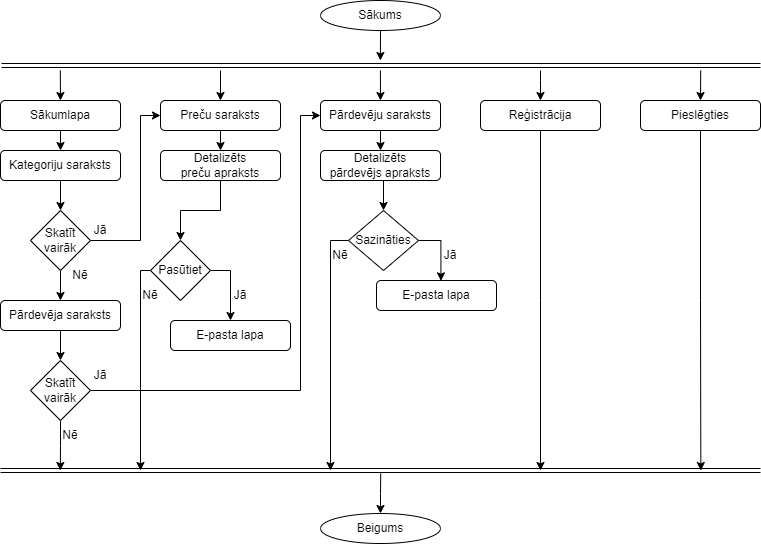

The diagram above was exported from draw.io. Its source (the exported page's mxGraphModel, read from the mxfile embedded in the PNG):
<mxGraphModel dx="-862" dy="1057" grid="1" gridSize="10" guides="1" tooltips="1" connect="1" arrows="1" fold="1" page="1" pageScale="1" pageWidth="827" pageHeight="1169" math="0" shadow="0">
  <root>
    <mxCell id="0" />
    <mxCell id="1" parent="0" />
    <mxCell id="ZueEa4JwpK1PHlFC0IlM-14" style="edgeStyle=orthogonalEdgeStyle;rounded=0;orthogonalLoop=1;jettySize=auto;html=1;exitX=0.5;exitY=1;exitDx=0;exitDy=0;" parent="1" source="ZueEa4JwpK1PHlFC0IlM-2" edge="1">
      <mxGeometry relative="1" as="geometry">
        <mxPoint x="2069.906976744186" y="150" as="targetPoint" />
      </mxGeometry>
    </mxCell>
    <mxCell id="ZueEa4JwpK1PHlFC0IlM-2" value="Sākums" style="ellipse;whiteSpace=wrap;html=1;" parent="1" vertex="1">
      <mxGeometry x="2010" y="90" width="120" height="30" as="geometry" />
    </mxCell>
    <mxCell id="ZueEa4JwpK1PHlFC0IlM-17" style="edgeStyle=orthogonalEdgeStyle;rounded=0;orthogonalLoop=1;jettySize=auto;html=1;exitX=0.5;exitY=0;exitDx=0;exitDy=0;endArrow=none;endFill=0;startArrow=classic;startFill=1;" parent="1" source="ZueEa4JwpK1PHlFC0IlM-3" edge="1">
      <mxGeometry relative="1" as="geometry">
        <mxPoint x="1749.8139534883721" y="160" as="targetPoint" />
      </mxGeometry>
    </mxCell>
    <mxCell id="ZueEa4JwpK1PHlFC0IlM-41" style="edgeStyle=orthogonalEdgeStyle;rounded=0;orthogonalLoop=1;jettySize=auto;html=1;exitX=0.5;exitY=1;exitDx=0;exitDy=0;entryX=0.5;entryY=0;entryDx=0;entryDy=0;" parent="1" source="ZueEa4JwpK1PHlFC0IlM-3" target="ZueEa4JwpK1PHlFC0IlM-19" edge="1">
      <mxGeometry relative="1" as="geometry" />
    </mxCell>
    <mxCell id="ZueEa4JwpK1PHlFC0IlM-3" value="Sākumlapa" style="rounded=1;whiteSpace=wrap;html=1;" parent="1" vertex="1">
      <mxGeometry x="1690" y="190" width="120" height="30" as="geometry" />
    </mxCell>
    <mxCell id="ZueEa4JwpK1PHlFC0IlM-16" style="edgeStyle=orthogonalEdgeStyle;rounded=0;orthogonalLoop=1;jettySize=auto;html=1;exitX=0.5;exitY=0;exitDx=0;exitDy=0;endArrow=none;endFill=0;startArrow=classic;startFill=1;" parent="1" source="ZueEa4JwpK1PHlFC0IlM-5" edge="1">
      <mxGeometry relative="1" as="geometry">
        <mxPoint x="1910" y="160" as="targetPoint" />
      </mxGeometry>
    </mxCell>
    <mxCell id="ZueEa4JwpK1PHlFC0IlM-42" style="edgeStyle=orthogonalEdgeStyle;rounded=0;orthogonalLoop=1;jettySize=auto;html=1;exitX=0.5;exitY=1;exitDx=0;exitDy=0;entryX=0.5;entryY=0;entryDx=0;entryDy=0;" parent="1" source="ZueEa4JwpK1PHlFC0IlM-5" target="ZueEa4JwpK1PHlFC0IlM-23" edge="1">
      <mxGeometry relative="1" as="geometry" />
    </mxCell>
    <mxCell id="ZueEa4JwpK1PHlFC0IlM-5" value="Preču saraksts" style="rounded=1;whiteSpace=wrap;html=1;" parent="1" vertex="1">
      <mxGeometry x="1850" y="190" width="120" height="30" as="geometry" />
    </mxCell>
    <mxCell id="ZueEa4JwpK1PHlFC0IlM-15" style="edgeStyle=orthogonalEdgeStyle;rounded=0;orthogonalLoop=1;jettySize=auto;html=1;exitX=0.5;exitY=0;exitDx=0;exitDy=0;endArrow=none;endFill=0;startArrow=classic;startFill=1;" parent="1" source="ZueEa4JwpK1PHlFC0IlM-6" edge="1">
      <mxGeometry relative="1" as="geometry">
        <mxPoint x="2069.906976744186" y="160" as="targetPoint" />
      </mxGeometry>
    </mxCell>
    <mxCell id="ZueEa4JwpK1PHlFC0IlM-51" style="edgeStyle=orthogonalEdgeStyle;rounded=0;orthogonalLoop=1;jettySize=auto;html=1;exitX=0.5;exitY=1;exitDx=0;exitDy=0;entryX=0.5;entryY=0;entryDx=0;entryDy=0;" parent="1" source="ZueEa4JwpK1PHlFC0IlM-6" target="ZueEa4JwpK1PHlFC0IlM-50" edge="1">
      <mxGeometry relative="1" as="geometry" />
    </mxCell>
    <mxCell id="ZueEa4JwpK1PHlFC0IlM-6" value="Pārdevēju saraksts" style="rounded=1;whiteSpace=wrap;html=1;" parent="1" vertex="1">
      <mxGeometry x="2010" y="190" width="120" height="30" as="geometry" />
    </mxCell>
    <mxCell id="ZueEa4JwpK1PHlFC0IlM-18" style="edgeStyle=orthogonalEdgeStyle;rounded=0;orthogonalLoop=1;jettySize=auto;html=1;exitX=0.5;exitY=0;exitDx=0;exitDy=0;endArrow=none;endFill=0;startArrow=classic;startFill=1;" parent="1" source="ZueEa4JwpK1PHlFC0IlM-7" edge="1">
      <mxGeometry relative="1" as="geometry">
        <mxPoint x="2230" y="160" as="targetPoint" />
        <Array as="points">
          <mxPoint x="2230" y="170" />
          <mxPoint x="2230" y="170" />
        </Array>
      </mxGeometry>
    </mxCell>
    <mxCell id="ZueEa4JwpK1PHlFC0IlM-64" style="edgeStyle=orthogonalEdgeStyle;rounded=0;orthogonalLoop=1;jettySize=auto;html=1;exitX=0.5;exitY=1;exitDx=0;exitDy=0;" parent="1" source="ZueEa4JwpK1PHlFC0IlM-7" edge="1">
      <mxGeometry relative="1" as="geometry">
        <mxPoint x="2230" y="560" as="targetPoint" />
      </mxGeometry>
    </mxCell>
    <mxCell id="ZueEa4JwpK1PHlFC0IlM-7" value="Reģistrācija" style="rounded=1;whiteSpace=wrap;html=1;" parent="1" vertex="1">
      <mxGeometry x="2170" y="190" width="120" height="30" as="geometry" />
    </mxCell>
    <mxCell id="ZueEa4JwpK1PHlFC0IlM-13" value="" style="shape=link;html=1;rounded=0;" parent="1" edge="1">
      <mxGeometry width="100" relative="1" as="geometry">
        <mxPoint x="1691" y="155" as="sourcePoint" />
        <mxPoint x="2450" y="155" as="targetPoint" />
      </mxGeometry>
    </mxCell>
    <mxCell id="ZueEa4JwpK1PHlFC0IlM-29" style="edgeStyle=orthogonalEdgeStyle;rounded=0;orthogonalLoop=1;jettySize=auto;html=1;exitX=0.5;exitY=1;exitDx=0;exitDy=0;entryX=0.5;entryY=0;entryDx=0;entryDy=0;" parent="1" source="ZueEa4JwpK1PHlFC0IlM-19" target="ZueEa4JwpK1PHlFC0IlM-28" edge="1">
      <mxGeometry relative="1" as="geometry" />
    </mxCell>
    <mxCell id="ZueEa4JwpK1PHlFC0IlM-19" value="Kategoriju saraksts" style="rounded=1;whiteSpace=wrap;html=1;" parent="1" vertex="1">
      <mxGeometry x="1690" y="240" width="120" height="30" as="geometry" />
    </mxCell>
    <mxCell id="ZueEa4JwpK1PHlFC0IlM-37" style="edgeStyle=orthogonalEdgeStyle;rounded=0;orthogonalLoop=1;jettySize=auto;html=1;exitX=0.5;exitY=1;exitDx=0;exitDy=0;entryX=0.5;entryY=0;entryDx=0;entryDy=0;" parent="1" source="ZueEa4JwpK1PHlFC0IlM-20" target="ZueEa4JwpK1PHlFC0IlM-34" edge="1">
      <mxGeometry relative="1" as="geometry" />
    </mxCell>
    <mxCell id="ZueEa4JwpK1PHlFC0IlM-20" value="Pārdevēja saraksts" style="rounded=1;whiteSpace=wrap;html=1;" parent="1" vertex="1">
      <mxGeometry x="1690" y="390" width="120" height="30" as="geometry" />
    </mxCell>
    <mxCell id="ZueEa4JwpK1PHlFC0IlM-43" style="edgeStyle=orthogonalEdgeStyle;rounded=0;orthogonalLoop=1;jettySize=auto;html=1;exitX=0.5;exitY=1;exitDx=0;exitDy=0;entryX=0.5;entryY=0;entryDx=0;entryDy=0;" parent="1" source="ZueEa4JwpK1PHlFC0IlM-23" target="ZueEa4JwpK1PHlFC0IlM-25" edge="1">
      <mxGeometry relative="1" as="geometry" />
    </mxCell>
    <mxCell id="ZueEa4JwpK1PHlFC0IlM-23" value="Detalizēts&lt;br/&gt;preču apraksts" style="rounded=1;whiteSpace=wrap;html=1;" parent="1" vertex="1">
      <mxGeometry x="1850" y="240" width="120" height="30" as="geometry" />
    </mxCell>
    <mxCell id="ZueEa4JwpK1PHlFC0IlM-46" style="edgeStyle=orthogonalEdgeStyle;rounded=0;orthogonalLoop=1;jettySize=auto;html=1;exitX=0;exitY=0.5;exitDx=0;exitDy=0;" parent="1" source="ZueEa4JwpK1PHlFC0IlM-25" edge="1">
      <mxGeometry relative="1" as="geometry">
        <mxPoint x="1830" y="560" as="targetPoint" />
        <Array as="points">
          <mxPoint x="1830" y="360" />
        </Array>
      </mxGeometry>
    </mxCell>
    <mxCell id="ZueEa4JwpK1PHlFC0IlM-48" style="edgeStyle=orthogonalEdgeStyle;rounded=0;orthogonalLoop=1;jettySize=auto;html=1;exitX=1;exitY=0.5;exitDx=0;exitDy=0;" parent="1" source="ZueEa4JwpK1PHlFC0IlM-25" target="ZueEa4JwpK1PHlFC0IlM-45" edge="1">
      <mxGeometry relative="1" as="geometry" />
    </mxCell>
    <mxCell id="ZueEa4JwpK1PHlFC0IlM-25" value="Pasūtiet" style="rhombus;whiteSpace=wrap;html=1;" parent="1" vertex="1">
      <mxGeometry x="1840" y="330" width="60" height="60" as="geometry" />
    </mxCell>
    <mxCell id="ZueEa4JwpK1PHlFC0IlM-30" style="edgeStyle=orthogonalEdgeStyle;rounded=0;orthogonalLoop=1;jettySize=auto;html=1;exitX=1;exitY=0.5;exitDx=0;exitDy=0;entryX=0;entryY=0.5;entryDx=0;entryDy=0;" parent="1" source="ZueEa4JwpK1PHlFC0IlM-28" target="ZueEa4JwpK1PHlFC0IlM-5" edge="1">
      <mxGeometry relative="1" as="geometry">
        <Array as="points">
          <mxPoint x="1830" y="330" />
          <mxPoint x="1830" y="205" />
        </Array>
      </mxGeometry>
    </mxCell>
    <mxCell id="ZueEa4JwpK1PHlFC0IlM-32" style="edgeStyle=orthogonalEdgeStyle;rounded=0;orthogonalLoop=1;jettySize=auto;html=1;exitX=0.5;exitY=1;exitDx=0;exitDy=0;entryX=0.5;entryY=0;entryDx=0;entryDy=0;" parent="1" source="ZueEa4JwpK1PHlFC0IlM-28" target="ZueEa4JwpK1PHlFC0IlM-20" edge="1">
      <mxGeometry relative="1" as="geometry" />
    </mxCell>
    <mxCell id="ZueEa4JwpK1PHlFC0IlM-28" value="Skatīt vairāk" style="rhombus;whiteSpace=wrap;html=1;" parent="1" vertex="1">
      <mxGeometry x="1720" y="300" width="60" height="60" as="geometry" />
    </mxCell>
    <mxCell id="ZueEa4JwpK1PHlFC0IlM-31" value="Jā" style="text;html=1;strokeColor=none;fillColor=none;align=center;verticalAlign=middle;whiteSpace=wrap;rounded=0;" parent="1" vertex="1">
      <mxGeometry x="1760" y="305" width="60" height="30" as="geometry" />
    </mxCell>
    <mxCell id="ZueEa4JwpK1PHlFC0IlM-33" value="Nē" style="text;html=1;strokeColor=none;fillColor=none;align=center;verticalAlign=middle;whiteSpace=wrap;rounded=0;" parent="1" vertex="1">
      <mxGeometry x="1740" y="350" width="60" height="30" as="geometry" />
    </mxCell>
    <mxCell id="ZueEa4JwpK1PHlFC0IlM-38" style="edgeStyle=orthogonalEdgeStyle;rounded=0;orthogonalLoop=1;jettySize=auto;html=1;exitX=1;exitY=0.5;exitDx=0;exitDy=0;entryX=0;entryY=0.5;entryDx=0;entryDy=0;" parent="1" source="ZueEa4JwpK1PHlFC0IlM-34" target="ZueEa4JwpK1PHlFC0IlM-6" edge="1">
      <mxGeometry relative="1" as="geometry">
        <Array as="points">
          <mxPoint x="1990" y="480" />
          <mxPoint x="1990" y="205" />
        </Array>
      </mxGeometry>
    </mxCell>
    <mxCell id="ZueEa4JwpK1PHlFC0IlM-40" style="edgeStyle=orthogonalEdgeStyle;rounded=0;orthogonalLoop=1;jettySize=auto;html=1;exitX=0.5;exitY=1;exitDx=0;exitDy=0;" parent="1" source="ZueEa4JwpK1PHlFC0IlM-34" edge="1">
      <mxGeometry relative="1" as="geometry">
        <mxPoint x="1749.8139534883721" y="560" as="targetPoint" />
      </mxGeometry>
    </mxCell>
    <mxCell id="ZueEa4JwpK1PHlFC0IlM-34" value="Skatīt vairāk" style="rhombus;whiteSpace=wrap;html=1;" parent="1" vertex="1">
      <mxGeometry x="1720" y="450" width="60" height="60" as="geometry" />
    </mxCell>
    <mxCell id="ZueEa4JwpK1PHlFC0IlM-35" value="Jā" style="text;html=1;strokeColor=none;fillColor=none;align=center;verticalAlign=middle;whiteSpace=wrap;rounded=0;" parent="1" vertex="1">
      <mxGeometry x="1760" y="450" width="60" height="30" as="geometry" />
    </mxCell>
    <mxCell id="ZueEa4JwpK1PHlFC0IlM-36" value="Nē" style="text;html=1;strokeColor=none;fillColor=none;align=center;verticalAlign=middle;whiteSpace=wrap;rounded=0;" parent="1" vertex="1">
      <mxGeometry x="1730" y="510" width="60" height="30" as="geometry" />
    </mxCell>
    <mxCell id="ZueEa4JwpK1PHlFC0IlM-39" value="" style="shape=link;html=1;rounded=0;" parent="1" edge="1">
      <mxGeometry width="100" relative="1" as="geometry">
        <mxPoint x="1690" y="560" as="sourcePoint" />
        <mxPoint x="2450" y="560" as="targetPoint" />
      </mxGeometry>
    </mxCell>
    <mxCell id="ZueEa4JwpK1PHlFC0IlM-45" value="E-pasta lapa" style="rounded=1;whiteSpace=wrap;html=1;" parent="1" vertex="1">
      <mxGeometry x="1860" y="410" width="120" height="30" as="geometry" />
    </mxCell>
    <mxCell id="ZueEa4JwpK1PHlFC0IlM-47" value="Nē" style="text;html=1;strokeColor=none;fillColor=none;align=center;verticalAlign=middle;whiteSpace=wrap;rounded=0;" parent="1" vertex="1">
      <mxGeometry x="1810" y="370" width="60" height="30" as="geometry" />
    </mxCell>
    <mxCell id="ZueEa4JwpK1PHlFC0IlM-49" value="Jā" style="text;html=1;strokeColor=none;fillColor=none;align=center;verticalAlign=middle;whiteSpace=wrap;rounded=0;" parent="1" vertex="1">
      <mxGeometry x="1900" y="370" width="60" height="30" as="geometry" />
    </mxCell>
    <mxCell id="ZueEa4JwpK1PHlFC0IlM-55" style="edgeStyle=orthogonalEdgeStyle;rounded=0;orthogonalLoop=1;jettySize=auto;html=1;exitX=0.5;exitY=1;exitDx=0;exitDy=0;entryX=0.5;entryY=0;entryDx=0;entryDy=0;" parent="1" source="ZueEa4JwpK1PHlFC0IlM-50" target="ZueEa4JwpK1PHlFC0IlM-52" edge="1">
      <mxGeometry relative="1" as="geometry" />
    </mxCell>
    <mxCell id="ZueEa4JwpK1PHlFC0IlM-50" value="Detalizēts&lt;br&gt;pārdevējs apraksts" style="rounded=1;whiteSpace=wrap;html=1;" parent="1" vertex="1">
      <mxGeometry x="2010" y="240" width="120" height="30" as="geometry" />
    </mxCell>
    <mxCell id="ZueEa4JwpK1PHlFC0IlM-57" style="edgeStyle=orthogonalEdgeStyle;rounded=0;orthogonalLoop=1;jettySize=auto;html=1;exitX=1;exitY=0.5;exitDx=0;exitDy=0;entryX=0.537;entryY=0.011;entryDx=0;entryDy=0;entryPerimeter=0;" parent="1" source="ZueEa4JwpK1PHlFC0IlM-52" target="ZueEa4JwpK1PHlFC0IlM-56" edge="1">
      <mxGeometry relative="1" as="geometry" />
    </mxCell>
    <mxCell id="ZueEa4JwpK1PHlFC0IlM-58" style="edgeStyle=orthogonalEdgeStyle;rounded=0;orthogonalLoop=1;jettySize=auto;html=1;exitX=0;exitY=0.5;exitDx=0;exitDy=0;" parent="1" source="ZueEa4JwpK1PHlFC0IlM-52" edge="1">
      <mxGeometry relative="1" as="geometry">
        <mxPoint x="2020" y="560" as="targetPoint" />
        <Array as="points">
          <mxPoint x="2020" y="330" />
        </Array>
      </mxGeometry>
    </mxCell>
    <mxCell id="ZueEa4JwpK1PHlFC0IlM-52" value="Sazināties" style="rhombus;whiteSpace=wrap;html=1;" parent="1" vertex="1">
      <mxGeometry x="2038" y="300" width="70" height="60" as="geometry" />
    </mxCell>
    <mxCell id="ZueEa4JwpK1PHlFC0IlM-54" style="edgeStyle=orthogonalEdgeStyle;rounded=0;orthogonalLoop=1;jettySize=auto;html=1;exitX=0.5;exitY=0;exitDx=0;exitDy=0;endArrow=none;endFill=0;startArrow=classic;startFill=1;" parent="1" source="ZueEa4JwpK1PHlFC0IlM-53" edge="1">
      <mxGeometry relative="1" as="geometry">
        <mxPoint x="2070.222222222222" y="563" as="targetPoint" />
      </mxGeometry>
    </mxCell>
    <mxCell id="ZueEa4JwpK1PHlFC0IlM-53" value="Beigums" style="ellipse;whiteSpace=wrap;html=1;" parent="1" vertex="1">
      <mxGeometry x="2010" y="603" width="120" height="30" as="geometry" />
    </mxCell>
    <mxCell id="ZueEa4JwpK1PHlFC0IlM-56" value="E-pasta lapa" style="rounded=1;whiteSpace=wrap;html=1;" parent="1" vertex="1">
      <mxGeometry x="2066" y="370" width="120" height="30" as="geometry" />
    </mxCell>
    <mxCell id="ZueEa4JwpK1PHlFC0IlM-60" style="edgeStyle=orthogonalEdgeStyle;rounded=0;orthogonalLoop=1;jettySize=auto;html=1;exitX=0.5;exitY=0;exitDx=0;exitDy=0;endArrow=none;endFill=0;startArrow=classic;startFill=1;" parent="1" source="ZueEa4JwpK1PHlFC0IlM-59" edge="1">
      <mxGeometry relative="1" as="geometry">
        <mxPoint x="2390.222222222222" y="160" as="targetPoint" />
      </mxGeometry>
    </mxCell>
    <mxCell id="ZueEa4JwpK1PHlFC0IlM-65" style="edgeStyle=orthogonalEdgeStyle;rounded=0;orthogonalLoop=1;jettySize=auto;html=1;exitX=0.5;exitY=1;exitDx=0;exitDy=0;" parent="1" source="ZueEa4JwpK1PHlFC0IlM-59" edge="1">
      <mxGeometry relative="1" as="geometry">
        <mxPoint x="2390.3333333333335" y="560" as="targetPoint" />
      </mxGeometry>
    </mxCell>
    <mxCell id="ZueEa4JwpK1PHlFC0IlM-59" value="Pieslēgties" style="rounded=1;whiteSpace=wrap;html=1;" parent="1" vertex="1">
      <mxGeometry x="2330" y="190" width="120" height="30" as="geometry" />
    </mxCell>
    <mxCell id="ZueEa4JwpK1PHlFC0IlM-61" value="Jā" style="text;html=1;strokeColor=none;fillColor=none;align=center;verticalAlign=middle;whiteSpace=wrap;rounded=0;" parent="1" vertex="1">
      <mxGeometry x="2110" y="330" width="60" height="30" as="geometry" />
    </mxCell>
    <mxCell id="ZueEa4JwpK1PHlFC0IlM-63" value="Nē" style="text;html=1;strokeColor=none;fillColor=none;align=center;verticalAlign=middle;whiteSpace=wrap;rounded=0;" parent="1" vertex="1">
      <mxGeometry x="2000" y="330" width="60" height="30" as="geometry" />
    </mxCell>
  </root>
</mxGraphModel>